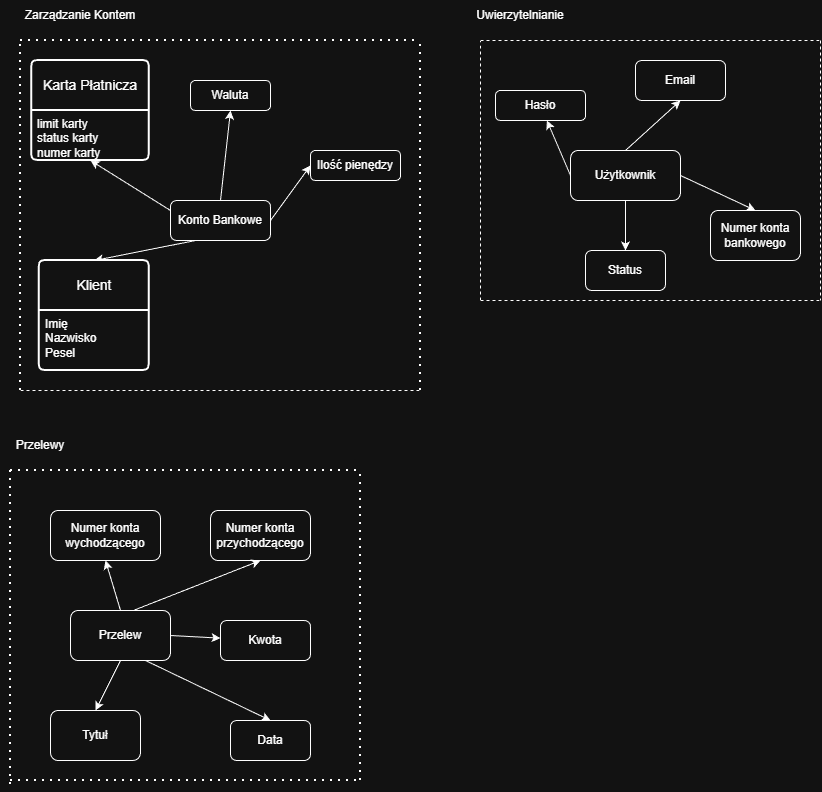

The diagram above was exported from draw.io. Its source (the exported page's mxGraphModel, read from the mxfile embedded in the PNG):
<mxGraphModel dx="1869" dy="564" grid="1" gridSize="10" guides="1" tooltips="1" connect="1" arrows="1" fold="1" page="1" pageScale="1" pageWidth="827" pageHeight="1169" math="0" shadow="0">
  <root>
    <mxCell id="0" />
    <mxCell id="1" parent="0" />
    <mxCell id="hmnnzaTGo2JpR54hCqho-13" value="Konto Bankowe" style="rounded=1;whiteSpace=wrap;html=1;" parent="1" vertex="1">
      <mxGeometry x="110" y="240" width="100" height="40" as="geometry" />
    </mxCell>
    <mxCell id="hmnnzaTGo2JpR54hCqho-14" value="" style="endArrow=classic;html=1;rounded=0;exitX=0.25;exitY=1;exitDx=0;exitDy=0;entryX=0.5;entryY=0;entryDx=0;entryDy=0;" parent="1" source="hmnnzaTGo2JpR54hCqho-13" target="hmnnzaTGo2JpR54hCqho-35" edge="1">
      <mxGeometry width="50" height="50" relative="1" as="geometry">
        <mxPoint x="480" y="390" as="sourcePoint" />
        <mxPoint x="90" y="280" as="targetPoint" />
      </mxGeometry>
    </mxCell>
    <mxCell id="hmnnzaTGo2JpR54hCqho-18" value="Ilość pienędzy" style="rounded=1;whiteSpace=wrap;html=1;" parent="1" vertex="1">
      <mxGeometry x="250" y="190" width="90" height="30" as="geometry" />
    </mxCell>
    <mxCell id="hmnnzaTGo2JpR54hCqho-19" value="" style="endArrow=classic;html=1;rounded=0;exitX=1;exitY=0.5;exitDx=0;exitDy=0;entryX=0;entryY=0.5;entryDx=0;entryDy=0;" parent="1" source="hmnnzaTGo2JpR54hCqho-13" target="hmnnzaTGo2JpR54hCqho-18" edge="1">
      <mxGeometry width="50" height="50" relative="1" as="geometry">
        <mxPoint x="480" y="390" as="sourcePoint" />
        <mxPoint x="530" y="340" as="targetPoint" />
      </mxGeometry>
    </mxCell>
    <mxCell id="hmnnzaTGo2JpR54hCqho-20" value="Waluta" style="rounded=1;whiteSpace=wrap;html=1;" parent="1" vertex="1">
      <mxGeometry x="130" y="120" width="80" height="30" as="geometry" />
    </mxCell>
    <mxCell id="hmnnzaTGo2JpR54hCqho-22" value="" style="endArrow=classic;html=1;rounded=0;entryX=0.5;entryY=1;entryDx=0;entryDy=0;exitX=0.5;exitY=0;exitDx=0;exitDy=0;" parent="1" source="hmnnzaTGo2JpR54hCqho-13" target="hmnnzaTGo2JpR54hCqho-20" edge="1">
      <mxGeometry width="50" height="50" relative="1" as="geometry">
        <mxPoint x="185" y="230" as="sourcePoint" />
        <mxPoint x="530" y="340" as="targetPoint" />
      </mxGeometry>
    </mxCell>
    <mxCell id="hmnnzaTGo2JpR54hCqho-25" value="" style="endArrow=none;dashed=1;html=1;rounded=0;" parent="1" edge="1">
      <mxGeometry width="50" height="50" relative="1" as="geometry">
        <mxPoint x="-40" y="430" as="sourcePoint" />
        <mxPoint x="360" y="430" as="targetPoint" />
      </mxGeometry>
    </mxCell>
    <mxCell id="hmnnzaTGo2JpR54hCqho-26" value="" style="endArrow=none;dashed=1;html=1;dashPattern=1 3;strokeWidth=2;rounded=0;" parent="1" edge="1">
      <mxGeometry width="50" height="50" relative="1" as="geometry">
        <mxPoint x="360" y="430" as="sourcePoint" />
        <mxPoint x="360" y="80" as="targetPoint" />
      </mxGeometry>
    </mxCell>
    <mxCell id="hmnnzaTGo2JpR54hCqho-27" value="" style="endArrow=none;dashed=1;html=1;dashPattern=1 3;strokeWidth=2;rounded=0;" parent="1" edge="1">
      <mxGeometry width="50" height="50" relative="1" as="geometry">
        <mxPoint x="-40" y="430" as="sourcePoint" />
        <mxPoint x="-40" y="80" as="targetPoint" />
      </mxGeometry>
    </mxCell>
    <mxCell id="hmnnzaTGo2JpR54hCqho-28" value="" style="endArrow=none;dashed=1;html=1;dashPattern=1 3;strokeWidth=2;rounded=0;" parent="1" edge="1">
      <mxGeometry width="50" height="50" relative="1" as="geometry">
        <mxPoint x="-40" y="80" as="sourcePoint" />
        <mxPoint x="360" y="80" as="targetPoint" />
      </mxGeometry>
    </mxCell>
    <mxCell id="hmnnzaTGo2JpR54hCqho-29" value="Zarządzanie Kontem" style="text;html=1;whiteSpace=wrap;strokeColor=none;fillColor=none;align=center;verticalAlign=middle;rounded=0;" parent="1" vertex="1">
      <mxGeometry x="-60" y="40" width="160" height="30" as="geometry" />
    </mxCell>
    <mxCell id="hmnnzaTGo2JpR54hCqho-35" value="Klient" style="swimlane;childLayout=stackLayout;horizontal=1;startSize=50;horizontalStack=0;rounded=1;fontSize=14;fontStyle=0;strokeWidth=2;resizeParent=0;resizeLast=1;shadow=0;dashed=0;align=center;arcSize=4;whiteSpace=wrap;html=1;" parent="1" vertex="1">
      <mxGeometry x="-21.25" y="300" width="110" height="110" as="geometry">
        <mxRectangle x="20" y="280" width="80" height="50" as="alternateBounds" />
      </mxGeometry>
    </mxCell>
    <mxCell id="hmnnzaTGo2JpR54hCqho-36" value="Imię&lt;div&gt;Nazwisko&lt;br&gt;Pesel&lt;/div&gt;" style="align=left;strokeColor=none;fillColor=none;spacingLeft=4;spacingRight=4;fontSize=12;verticalAlign=top;resizable=0;rotatable=0;part=1;html=1;whiteSpace=wrap;" parent="hmnnzaTGo2JpR54hCqho-35" vertex="1">
      <mxGeometry y="50" width="110" height="60" as="geometry" />
    </mxCell>
    <mxCell id="hmnnzaTGo2JpR54hCqho-66" value="" style="endArrow=none;dashed=1;html=1;dashPattern=1 3;strokeWidth=2;rounded=0;" parent="1" edge="1">
      <mxGeometry width="50" height="50" relative="1" as="geometry">
        <mxPoint x="-50" y="510" as="sourcePoint" />
        <mxPoint x="300" y="510" as="targetPoint" />
      </mxGeometry>
    </mxCell>
    <mxCell id="hmnnzaTGo2JpR54hCqho-67" value="Przelewy" style="text;html=1;whiteSpace=wrap;strokeColor=none;fillColor=none;align=center;verticalAlign=middle;rounded=0;" parent="1" vertex="1">
      <mxGeometry x="-50" y="470" width="60" height="30" as="geometry" />
    </mxCell>
    <mxCell id="hmnnzaTGo2JpR54hCqho-68" value="" style="endArrow=none;dashed=1;html=1;dashPattern=1 3;strokeWidth=2;rounded=0;" parent="1" edge="1">
      <mxGeometry width="50" height="50" relative="1" as="geometry">
        <mxPoint x="-50" y="510" as="sourcePoint" />
        <mxPoint x="-50" y="830" as="targetPoint" />
      </mxGeometry>
    </mxCell>
    <mxCell id="hmnnzaTGo2JpR54hCqho-69" value="Przelew" style="rounded=1;whiteSpace=wrap;html=1;" parent="1" vertex="1">
      <mxGeometry x="10" y="650" width="100" height="50" as="geometry" />
    </mxCell>
    <mxCell id="hmnnzaTGo2JpR54hCqho-72" value="Numer konta wychodzącego" style="rounded=1;whiteSpace=wrap;html=1;" parent="1" vertex="1">
      <mxGeometry x="-10" y="550" width="110" height="50" as="geometry" />
    </mxCell>
    <mxCell id="hmnnzaTGo2JpR54hCqho-74" value="" style="endArrow=classic;html=1;rounded=0;exitX=0.5;exitY=0;exitDx=0;exitDy=0;entryX=0.5;entryY=1;entryDx=0;entryDy=0;" parent="1" source="hmnnzaTGo2JpR54hCqho-69" target="hmnnzaTGo2JpR54hCqho-72" edge="1">
      <mxGeometry width="50" height="50" relative="1" as="geometry">
        <mxPoint x="410" y="580" as="sourcePoint" />
        <mxPoint x="460" y="530" as="targetPoint" />
      </mxGeometry>
    </mxCell>
    <mxCell id="hmnnzaTGo2JpR54hCqho-75" value="Numer konta przychodzącego" style="rounded=1;whiteSpace=wrap;html=1;" parent="1" vertex="1">
      <mxGeometry x="150" y="550" width="100" height="50" as="geometry" />
    </mxCell>
    <mxCell id="hmnnzaTGo2JpR54hCqho-76" value="" style="endArrow=classic;html=1;rounded=0;exitX=0.639;exitY=-0.009;exitDx=0;exitDy=0;exitPerimeter=0;entryX=0.5;entryY=1;entryDx=0;entryDy=0;" parent="1" source="hmnnzaTGo2JpR54hCqho-69" target="hmnnzaTGo2JpR54hCqho-75" edge="1">
      <mxGeometry width="50" height="50" relative="1" as="geometry">
        <mxPoint x="410" y="580" as="sourcePoint" />
        <mxPoint x="460" y="530" as="targetPoint" />
      </mxGeometry>
    </mxCell>
    <mxCell id="hmnnzaTGo2JpR54hCqho-77" value="" style="endArrow=classic;html=1;rounded=0;exitX=1;exitY=0.5;exitDx=0;exitDy=0;" parent="1" source="hmnnzaTGo2JpR54hCqho-78" edge="1">
      <mxGeometry width="50" height="50" relative="1" as="geometry">
        <mxPoint x="410" y="700" as="sourcePoint" />
        <mxPoint x="210" y="690" as="targetPoint" />
      </mxGeometry>
    </mxCell>
    <mxCell id="hmnnzaTGo2JpR54hCqho-79" value="Tytuł" style="rounded=1;whiteSpace=wrap;html=1;" parent="1" vertex="1">
      <mxGeometry x="-10" y="750" width="90" height="50" as="geometry" />
    </mxCell>
    <mxCell id="hmnnzaTGo2JpR54hCqho-80" value="" style="endArrow=classic;html=1;rounded=0;exitX=0.5;exitY=1;exitDx=0;exitDy=0;entryX=0.5;entryY=0;entryDx=0;entryDy=0;" parent="1" source="hmnnzaTGo2JpR54hCqho-69" target="hmnnzaTGo2JpR54hCqho-79" edge="1">
      <mxGeometry width="50" height="50" relative="1" as="geometry">
        <mxPoint x="410" y="700" as="sourcePoint" />
        <mxPoint x="460" y="650" as="targetPoint" />
      </mxGeometry>
    </mxCell>
    <mxCell id="hmnnzaTGo2JpR54hCqho-81" value="" style="endArrow=classic;html=1;rounded=0;exitX=0.75;exitY=1;exitDx=0;exitDy=0;entryX=0.5;entryY=0;entryDx=0;entryDy=0;" parent="1" source="hmnnzaTGo2JpR54hCqho-69" target="hmnnzaTGo2JpR54hCqho-82" edge="1">
      <mxGeometry width="50" height="50" relative="1" as="geometry">
        <mxPoint x="410" y="820" as="sourcePoint" />
        <mxPoint x="200" y="760" as="targetPoint" />
      </mxGeometry>
    </mxCell>
    <mxCell id="hmnnzaTGo2JpR54hCqho-82" value="Data" style="rounded=1;whiteSpace=wrap;html=1;" parent="1" vertex="1">
      <mxGeometry x="170" y="760" width="80" height="40" as="geometry" />
    </mxCell>
    <mxCell id="hmnnzaTGo2JpR54hCqho-83" value="" style="endArrow=none;dashed=1;html=1;dashPattern=1 3;strokeWidth=2;rounded=0;" parent="1" edge="1">
      <mxGeometry width="50" height="50" relative="1" as="geometry">
        <mxPoint x="-50" y="820" as="sourcePoint" />
        <mxPoint x="300" y="820" as="targetPoint" />
      </mxGeometry>
    </mxCell>
    <mxCell id="hmnnzaTGo2JpR54hCqho-84" value="" style="endArrow=none;dashed=1;html=1;dashPattern=1 3;strokeWidth=2;rounded=0;" parent="1" edge="1">
      <mxGeometry width="50" height="50" relative="1" as="geometry">
        <mxPoint x="300" y="820" as="sourcePoint" />
        <mxPoint x="300" y="510" as="targetPoint" />
      </mxGeometry>
    </mxCell>
    <mxCell id="hmnnzaTGo2JpR54hCqho-85" value="" style="endArrow=classic;html=1;rounded=0;exitX=1;exitY=0.5;exitDx=0;exitDy=0;" parent="1" source="hmnnzaTGo2JpR54hCqho-69" target="hmnnzaTGo2JpR54hCqho-78" edge="1">
      <mxGeometry width="50" height="50" relative="1" as="geometry">
        <mxPoint x="110" y="675" as="sourcePoint" />
        <mxPoint x="210" y="690" as="targetPoint" />
      </mxGeometry>
    </mxCell>
    <mxCell id="hmnnzaTGo2JpR54hCqho-78" value="Kwota" style="rounded=1;whiteSpace=wrap;html=1;" parent="1" vertex="1">
      <mxGeometry x="160" y="660" width="90" height="40" as="geometry" />
    </mxCell>
    <mxCell id="hmnnzaTGo2JpR54hCqho-86" value="Karta Płatnicza" style="swimlane;childLayout=stackLayout;horizontal=1;startSize=50;horizontalStack=0;rounded=1;fontSize=14;fontStyle=0;strokeWidth=2;resizeParent=0;resizeLast=1;shadow=0;dashed=0;align=center;arcSize=4;whiteSpace=wrap;html=1;" parent="1" vertex="1">
      <mxGeometry x="-28.75" y="100" width="117.5" height="100" as="geometry" />
    </mxCell>
    <mxCell id="hmnnzaTGo2JpR54hCqho-87" value="limit karty&lt;div&gt;status karty&lt;/div&gt;&lt;div&gt;numer karty&lt;/div&gt;" style="align=left;strokeColor=none;fillColor=none;spacingLeft=4;spacingRight=4;fontSize=12;verticalAlign=top;resizable=0;rotatable=0;part=1;html=1;whiteSpace=wrap;" parent="hmnnzaTGo2JpR54hCqho-86" vertex="1">
      <mxGeometry y="50" width="117.5" height="50" as="geometry" />
    </mxCell>
    <mxCell id="hmnnzaTGo2JpR54hCqho-88" value="" style="endArrow=classic;html=1;rounded=0;exitX=0;exitY=0.25;exitDx=0;exitDy=0;entryX=0.5;entryY=1;entryDx=0;entryDy=0;" parent="1" source="hmnnzaTGo2JpR54hCqho-13" target="hmnnzaTGo2JpR54hCqho-87" edge="1">
      <mxGeometry width="50" height="50" relative="1" as="geometry">
        <mxPoint x="420" y="360" as="sourcePoint" />
        <mxPoint x="470" y="310" as="targetPoint" />
      </mxGeometry>
    </mxCell>
    <mxCell id="hmnnzaTGo2JpR54hCqho-92" value="" style="endArrow=none;dashed=1;html=1;rounded=0;" parent="1" edge="1">
      <mxGeometry width="50" height="50" relative="1" as="geometry">
        <mxPoint x="420" y="340" as="sourcePoint" />
        <mxPoint x="420" y="80" as="targetPoint" />
      </mxGeometry>
    </mxCell>
    <mxCell id="hmnnzaTGo2JpR54hCqho-93" value="" style="endArrow=none;dashed=1;html=1;rounded=0;" parent="1" edge="1">
      <mxGeometry width="50" height="50" relative="1" as="geometry">
        <mxPoint x="420" y="80" as="sourcePoint" />
        <mxPoint x="760" y="80" as="targetPoint" />
      </mxGeometry>
    </mxCell>
    <mxCell id="hmnnzaTGo2JpR54hCqho-94" value="" style="endArrow=none;dashed=1;html=1;rounded=0;" parent="1" edge="1">
      <mxGeometry width="50" height="50" relative="1" as="geometry">
        <mxPoint x="420" y="340" as="sourcePoint" />
        <mxPoint x="760" y="340" as="targetPoint" />
      </mxGeometry>
    </mxCell>
    <mxCell id="hmnnzaTGo2JpR54hCqho-95" value="" style="endArrow=none;dashed=1;html=1;rounded=0;" parent="1" edge="1">
      <mxGeometry width="50" height="50" relative="1" as="geometry">
        <mxPoint x="760" y="80" as="sourcePoint" />
        <mxPoint x="760" y="340" as="targetPoint" />
        <Array as="points">
          <mxPoint x="760" y="210" />
        </Array>
      </mxGeometry>
    </mxCell>
    <mxCell id="hmnnzaTGo2JpR54hCqho-96" value="Uwierzytelnianie" style="text;html=1;whiteSpace=wrap;strokeColor=none;fillColor=none;align=center;verticalAlign=middle;rounded=0;" parent="1" vertex="1">
      <mxGeometry x="430" y="40" width="60" height="30" as="geometry" />
    </mxCell>
    <mxCell id="hmnnzaTGo2JpR54hCqho-97" value="Użytkownik" style="rounded=1;whiteSpace=wrap;html=1;" parent="1" vertex="1">
      <mxGeometry x="510" y="190" width="110" height="50" as="geometry" />
    </mxCell>
    <mxCell id="hmnnzaTGo2JpR54hCqho-98" value="" style="endArrow=classic;html=1;rounded=0;exitX=0.5;exitY=0;exitDx=0;exitDy=0;entryX=0.5;entryY=1;entryDx=0;entryDy=0;" parent="1" source="hmnnzaTGo2JpR54hCqho-97" edge="1" target="hmnnzaTGo2JpR54hCqho-99">
      <mxGeometry width="50" height="50" relative="1" as="geometry">
        <mxPoint x="420" y="240" as="sourcePoint" />
        <mxPoint x="580" y="170" as="targetPoint" />
      </mxGeometry>
    </mxCell>
    <mxCell id="hmnnzaTGo2JpR54hCqho-99" value="Email" style="rounded=1;whiteSpace=wrap;html=1;" parent="1" vertex="1">
      <mxGeometry x="575" y="100" width="90" height="40" as="geometry" />
    </mxCell>
    <mxCell id="hmnnzaTGo2JpR54hCqho-100" value="" style="endArrow=classic;html=1;rounded=0;exitX=0;exitY=0.5;exitDx=0;exitDy=0;" parent="1" source="hmnnzaTGo2JpR54hCqho-97" target="hmnnzaTGo2JpR54hCqho-101" edge="1">
      <mxGeometry width="50" height="50" relative="1" as="geometry">
        <mxPoint x="420" y="240" as="sourcePoint" />
        <mxPoint x="480" y="310" as="targetPoint" />
      </mxGeometry>
    </mxCell>
    <mxCell id="hmnnzaTGo2JpR54hCqho-101" value="Hasło" style="rounded=1;whiteSpace=wrap;html=1;" parent="1" vertex="1">
      <mxGeometry x="435" y="130" width="90" height="30" as="geometry" />
    </mxCell>
    <mxCell id="hmnnzaTGo2JpR54hCqho-102" value="Status" style="rounded=1;whiteSpace=wrap;html=1;" parent="1" vertex="1">
      <mxGeometry x="525" y="290" width="80" height="40" as="geometry" />
    </mxCell>
    <mxCell id="hmnnzaTGo2JpR54hCqho-105" value="" style="endArrow=classic;html=1;rounded=0;exitX=0.5;exitY=1;exitDx=0;exitDy=0;entryX=0.5;entryY=0;entryDx=0;entryDy=0;" parent="1" source="hmnnzaTGo2JpR54hCqho-97" target="hmnnzaTGo2JpR54hCqho-102" edge="1">
      <mxGeometry width="50" height="50" relative="1" as="geometry">
        <mxPoint x="670" y="280" as="sourcePoint" />
        <mxPoint x="720" y="230" as="targetPoint" />
      </mxGeometry>
    </mxCell>
    <mxCell id="jjnJoAWtnKT4VqQsuYVi-14" value="Numer konta bankowego" style="rounded=1;whiteSpace=wrap;html=1;" vertex="1" parent="1">
      <mxGeometry x="650" y="250" width="90" height="50" as="geometry" />
    </mxCell>
    <mxCell id="jjnJoAWtnKT4VqQsuYVi-15" value="" style="endArrow=classic;html=1;rounded=0;exitX=1;exitY=0.5;exitDx=0;exitDy=0;entryX=0.5;entryY=0;entryDx=0;entryDy=0;" edge="1" parent="1" source="hmnnzaTGo2JpR54hCqho-97" target="jjnJoAWtnKT4VqQsuYVi-14">
      <mxGeometry width="50" height="50" relative="1" as="geometry">
        <mxPoint x="420" y="360" as="sourcePoint" />
        <mxPoint x="470" y="310" as="targetPoint" />
      </mxGeometry>
    </mxCell>
  </root>
</mxGraphModel>